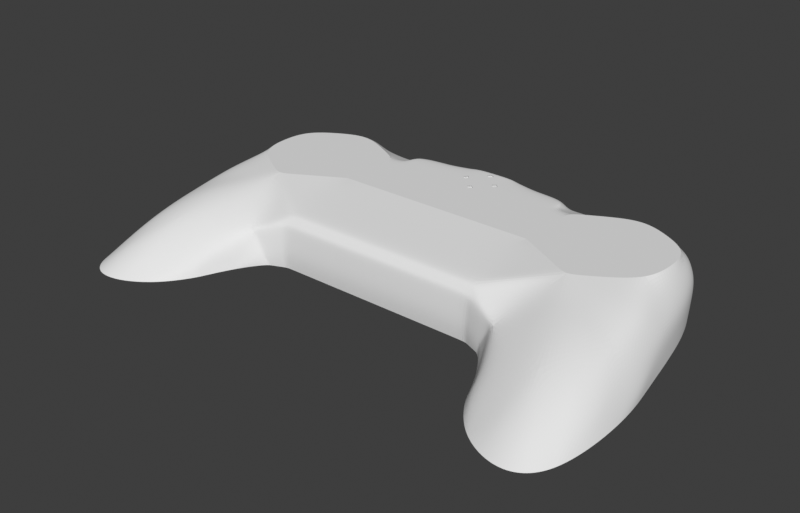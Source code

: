 # Source: case_front.blend  (saved by Blender 4.2.66; exported with 4.5.12 LTS)
import bpy
from mathutils import Matrix  # noqa: F401  (used for matrix-valued properties, if any)

bpy.ops.wm.read_factory_settings(use_empty=True)
scene = bpy.context.scene
scene.name = 'Scene'

# ---- collections
col_case_front = bpy.data.collections.new('Case front'); scene.collection.children.link(col_case_front)
col_hexagon = bpy.data.collections.new('Hexagon'); scene.collection.children.link(col_hexagon)
col_abxy = bpy.data.collections.new('Abxy'); scene.collection.children.link(col_abxy)
col_dpad = bpy.data.collections.new('Dpad'); scene.collection.children.link(col_dpad)
col_select = bpy.data.collections.new('Select'); scene.collection.children.link(col_select)
col_home = bpy.data.collections.new('Home'); scene.collection.children.link(col_home)
col_thumbstick = bpy.data.collections.new('Thumbstick'); scene.collection.children.link(col_thumbstick)
col_scrollwheel = bpy.data.collections.new('Scrollwheel'); scene.collection.children.link(col_scrollwheel)
col_r1 = bpy.data.collections.new('R1'); scene.collection.children.link(col_r1)
col_anchor = bpy.data.collections.new('Anchor'); scene.collection.children.link(col_anchor)
col_lock = bpy.data.collections.new('Lock'); scene.collection.children.link(col_lock)
col_thumbstick_2 = bpy.data.collections.new('Thumbstick 2'); scene.collection.children.link(col_thumbstick_2)
col_hexagon_screwed = bpy.data.collections.new('hexagon_screwed'); scene.collection.children.link(col_hexagon_screwed)

# ---- materials (node trees are filled in below, after node groups)
mat_galaxy_black_big = bpy.data.materials.new('Galaxy Black big')

# ---- material node trees

# ---- world
world_world = bpy.data.worlds.new('World'); scene.world = world_world
world_world.use_nodes = True; world_world.node_tree.nodes.clear()
_N = world_world.node_tree.nodes; _L = world_world.node_tree.links
n0 = _N.new('ShaderNodeOutputWorld'); n0.name = 'World Output'; n0.location = (300, 300)
n1 = _N.new('ShaderNodeBackground'); n1.name = 'Background'; n1.location = (10, 300)
n1.inputs[0].default_value = (0.239, 0.239, 0.239, 1.0)
n1.inputs[1].default_value = 0.2
_L.new(n1.outputs[0], n0.inputs[0])
n0.is_active_output = True
world_world.color = (0.05088, 0.05088, 0.05088)
world_world.use_sun_shadow = False
world_world.sun_shadow_jitter_overblur = 0.0

# ---- meshes
me_plane_008 = bpy.data.meshes.new('Plane.008')
me_plane_008.from_pydata([(4.538, -8.507, 10.34), (-13.46, 1.493, 10.34), (-13.46, 21.49, 10.34), (4.538, 31.49, 10.34), (22.54, 1.493, 10.34), (22.54, 21.49, 10.34), (22.17, -61.51, -8.661), (32.56, -55.51, -8.661), (9.156, -55.23, -8.661), (29.54, -0.4077, 0.8303), (23.54, 25.49, 1.339), (17.47, -36.51, 5.339), (14.54, 35.49, 1.339), (-13.46, 33.49, 5.339), (-13.46, 33.49, 2.339), (-44.46, 33.49, 2.339), (-44.46, 1.493, 10.34), (-44.46, 21.49, 10.34), (-44.46, 33.49, 5.339), (27.4, -21.51, 6.054), (34.34, -28.4, -8.661), (-3.645, -26.83, 1.642), (-13.46, -24.51, -3.661), (-44.46, -24.51, -3.661), (-13.46, -21.01, 7.039), (-13.46, -23.51, 4.339), (-44.46, -23.51, 4.339), (-44.46, -21.01, 7.039), (2.755, -41.03, -3.509), (14.54, 35.49, -8.661), (23.54, 23.66, -8.661), (-7.216, -26.77, -6.259), (-44.46, 33.49, -8.661), (-13.46, 33.49, -8.661), (-18.46, 21.49, 10.34), (-30.46, 21.49, 10.34), (-18.46, 29.49, 10.34), (-30.46, 29.49, 10.34), (-30.46, 33.49, 5.339), (-18.46, 33.49, 5.339), (31.94, -14.4, -3.915), (27.54, 13.29, 1.339), (-2.551, -33.69, -8.661), (-18.46, 33.49, 2.339), (-30.46, 33.49, 2.339), (-6.462, 35.49, 1.339), (-6.462, 35.49, -8.661), (7.538, 35.49, 5.339), (0.5383, 35.49, 5.339), (27.35, 12.24, -8.661), (-8.861, -25.91, -8.661), (0.9381, -41.89, -8.661), (-13.46, -24.0, -8.661), (2.386, -45.52, -8.661), (-44.46, -24.0, -8.661), (-7.17, -26.81, -8.661), (29.98, -2.215, -8.661), (31.82, -13.57, -8.661), (29.54, 0.1756, -8.661), (-36.46, 31.49, 10.34), (-44.46, 31.49, 10.34)], [], [(4, 19, 9), (11, 6, 7), (51, 28, 42), (1, 2, 34, 35, 17, 16), (12, 5, 10), (3, 48, 2), (14, 33, 32, 15, 44, 43), (13, 14, 43, 39), (0, 11, 19), (21, 0, 24), (25, 24, 27, 26), (4, 0, 19), (19, 11, 7), (54, 52, 22, 23), (11, 8, 6), (11, 0, 21), (19, 7, 20), (9, 19, 20, 40), (42, 28, 21), (31, 42, 21), (34, 36, 37, 35), (37, 36, 39, 38), (13, 39, 34, 2), (36, 34, 39), (59, 60, 17, 35, 37), (39, 43, 44, 38), (38, 44, 15, 18), (31, 50, 55), (45, 13, 48), (16, 27, 24, 1), (0, 1, 24), (46, 33, 14, 45), (45, 14, 13), (3, 47, 48), (48, 13, 2), (10, 5, 41), (58, 49, 41, 9), (12, 45, 48, 47), (12, 29, 46, 45), (8, 11, 21, 28), (25, 21, 24), (5, 12, 47), (3, 5, 47), (52, 50, 31, 22), (53, 8, 28), (55, 42, 31), (57, 40, 20), (33, 52, 54, 32), (25, 26, 23, 22), (42, 57, 51), (42, 55, 56), (6, 8, 7), (7, 8, 20), (8, 53, 20), (51, 57, 20), (53, 51, 20), (42, 56, 57), (51, 53, 28), (56, 55, 50, 52, 30, 49, 58), (52, 33, 46, 29, 30), (2, 1, 0, 4, 5, 3), (38, 59, 37), (38, 18, 60, 59), (10, 41, 49, 30), (12, 10, 30, 29), (22, 31, 21, 25), (58, 9, 40, 57, 56), (9, 41, 5, 4)])
_k = {(1, 2): 1.0, (4, 5): 1.0, (3, 5): 1.0, (0, 4): 1.0, (2, 3): 1.0, (0, 1): 1.0, (6, 7): 1.0, (6, 8): 1.0, (4, 9): 0.25, (3, 47): 0.25, (2, 13): 0.25, (12, 47): 0.5, (5, 12): 0.25, (2, 48): 0.25, (13, 14): 0.5, (13, 45): 0.5, (10, 12): 0.25, (1, 16): 1.0, (18, 38): 0.5, (4, 19): 0.1, (22, 52): 0.5, (24, 25): 0.5, (0, 24): 0.5, (21, 25): 0.25, (22, 25): 0.5, (21, 31): 0.5, (7, 20): 1.0, (25, 26): 0.4, (24, 27): 0.4, (12, 29): 0.5, (29, 30): 1.0, (33, 46): 1.0, (32, 33): 1.0, (2, 34): 0.5, (34, 36): 0.5, (36, 37): 0.25, (38, 39): 0.5, (13, 39): 0.5, (37, 59): 0.25, (10, 30): 0.25, (9, 41): 0.25, (10, 41): 0.25, (1, 24): 0.25, (14, 33): 0.5, (45, 48): 0.5, (45, 46): 0.5, (47, 48): 0.25, (3, 48): 0.25, (30, 49): 1.0, (12, 45): 1.0, (29, 46): 1.0, (21, 24): 0.25, (31, 50): 0.5, (50, 52): 1.0, (51, 53): 1.0, (50, 55): 1.0, (8, 53): 1.0, (52, 54): 1.0, (42, 51): 1.0, (42, 55): 1.0, (9, 58): 0.25, (56, 58): 1.0, (56, 57): 1.0, (49, 58): 1.0, (20, 57): 1.0, (59, 60): 0.5}
me_plane_008.attributes.new('crease_edge', 'FLOAT', 'EDGE').data.foreach_set('value', [_k.get((min(e.vertices), max(e.vertices)), 0.0) for e in me_plane_008.edges])
_uv = me_plane_008.uv_layers.new(name='UVMap')
_uv.uv.foreach_set('vector', [1.0, 0.0, 1.0, 0.0, 1.0, 0.0, 0.5, 0.0, 0.5, 0.0, 1.0, 0.0, 0.0, 0.0, 0.0, 0.0, 0.0, 0.0, 0.0, 0.0, 0.0, 1.0, 0.0, 1.0, 0.0, 1.0, 0.0, 1.0, 0.0, 0.0, 0.75, 1.0, 1.0, 1.0, 1.0, 1.0, 0.5, 1.0, 0.0, 0.0, 0.0, 1.0, 0.0, 0.0, 0.0, 0.49, 0.0, 0.5422, 0.0, 0.0, 0.0, 0.0, 0.0, 0.0, 0.0, 1.0, 0.0, 0.0, 0.0, 0.0, 0.0, 1.0, 0.5, 0.0, 0.5, 0.0, 1.0, 0.0, 0.0, 0.0, 0.5, 0.0, 0.0, 0.0, 0.0, 0.0, 0.0, 0.0, 0.0, 0.0, 0.0, 0.0, 1.0, 0.0, 0.5, 0.0, 1.0, 0.0, 1.0, 0.0, 0.5, 0.0, 1.0, 0.0, 0.0, 0.0, 0.0, 0.0, 0.0, 0.0, 0.0, 0.0, 0.5, 0.0, 0.0, 0.0, 0.5, 0.0, 0.5, 0.0, 0.5, 0.0, 0.0, 0.0, 1.0, 0.0, 1.0, 0.0, 1.0, 0.0, 1.0, 0.0, 1.0, 0.0, 1.0, 0.0, 1.0, 0.0, 0.0, 0.0, 0.0, 0.0, 0.0, 0.0, 0.0, 0.0, 0.0, 0.0, 0.0, 0.0, 0.0, 1.0, 0.0, 1.0, 0.0, 1.0, 0.0, 1.0, 0.0, 1.0, 0.0, 1.0, 0.0, 1.0, 0.0, 1.0, 0.0, 1.0, 0.0, 1.0, 0.0, 1.0, 0.0, 1.0, 0.0, 1.0, 0.0, 1.0, 0.0, 1.0, 0.0, 0.0, 0.0, 0.0, 0.0, 1.0, 0.0, 1.0, 0.0, 1.0, 0.0, 1.0, 0.0, 0.0, 0.0, 0.0, 0.0, 1.0, 0.0, 1.0, 0.0, 0.0, 0.0, 0.0, 0.0, 1.0, 0.0, 0.0, 0.0, 0.0, 0.0, 0.0, 0.25, 0.5, 0.0, 1.0, 0.0, 0.0, 0.0, 0.0, 0.0, 0.0, 0.0, 0.0, 0.0, 0.0, 0.5, 0.0, 0.0, 0.0, 0.0, 0.0, 0.125, 0.495, 0.0, 0.49, 0.0, 0.0, 0.25, 0.5, 0.25, 0.5, 0.0, 0.0, 0.0, 1.0, 0.5, 1.0, 0.5, 1.0, 0.0, 0.0, 0.0, 0.0, 0.0, 1.0, 0.0, 1.0, 1.0, 1.0, 1.0, 1.0, 0.0, 0.0, 1.0, 0.0, 0.0, 0.0, 0.0, 0.0, 1.0, 0.0, 0.75, 1.0, 0.25, 0.5, 0.0, 0.0, 0.5, 1.0, 0.75, 1.0, 0.5, 0.5, 0.125, 0.495, 0.25, 0.5, 0.0, 0.0, 0.5, 0.0, 0.0, 0.0, 0.0, 0.0, 0.0, 0.0, 0.0, 0.0, 0.0, 0.0, 1.0, 1.0, 0.75, 1.0, 0.5, 1.0, 0.5, 1.0, 1.0, 1.0, 0.5, 1.0, 0.0, 0.0, 0.0, 0.0, 0.0, 0.0, 0.0, 0.0, 0.0, 0.0, 0.0, 0.0, 0.0, 0.0, 0.0, 0.0, 0.0, 0.0, 0.0, 0.0, 1.0, 0.0, 1.0, 0.0, 1.0, 0.0, 0.0, 0.49, 0.0, 0.0, 0.0, 0.0, 0.0, 0.5422, 0.0, 0.0, 0.0, 0.0, 0.0, 0.0, 0.0, 0.0, 0.0, 0.0, 1.0, 0.0, 0.0, 0.0, 0.0, 0.0, 0.0, 0.0, 1.0, 0.0, 0.5, 0.0, 0.0, 0.0, 1.0, 0.0, 1.0, 0.0, 0.0, 0.0, 1.0, 0.0, 0.0, 0.0, 0.0, 0.0, 1.0, 0.0, 0.0, 0.0, 1.0, 0.0, 1.0, 0.0, 0.0, 0.0, 0.0, 0.0, 1.0, 0.0, 0.0, 0.0, 1.0, 0.0, 1.0, 0.0, 0.0, 0.0, 0.0, 0.0, 0.0, 0.0, 1.0, 0.0, 0.0, 0.0, 0.0, 0.0, 0.0, 0.0, 1.0, 1.0, 0.0, 0.0, 1.0, 0.0, 0.0, 0.0, 0.0, 0.49, 0.125, 0.495, 0.5, 0.5, 1.0, 1.0, 0.0, 1.0, 0.0, 0.0, 0.5, 0.0, 1.0, 0.0, 1.0, 1.0, 0.5, 1.0, 0.0, 1.0, 0.0, 0.0, 0.0, 1.0, 0.0, 1.0, 0.0, 1.0, 0.0, 0.0, 0.0, 0.0, 1.0, 1.0, 0.0, 0.0, 0.0, 0.0, 0.0, 0.0, 0.75, 1.0, 1.0, 1.0, 1.0, 1.0, 0.5, 0.5, 0.0, 0.0, 0.0, 0.0, 0.0, 0.0, 0.0, 0.0, 1.0, 0.0, 1.0, 0.0, 1.0, 0.0, 1.0, 0.0, 1.0, 0.0, 1.0, 0.0, 0.0, 0.0, 1.0, 1.0, 1.0, 0.0])
me_plane_008.materials.append(mat_galaxy_black_big)
me_plane_008.use_remesh_fix_poles = True
me_plane_008.use_remesh_preserve_attributes = False
me_plane_008.use_mirror_vertex_groups = False
me_plane_008.update()
me_plane_008.normals_split_custom_set([tuple(v) for v in zip(*[iter([0.8108, 0.1116, 0.5746, 0.8108, 0.1116, 0.5746, 0.8108, 0.1116, 0.5746, 0.2519, -0.4364, 0.8638, 0.2519, -0.4364, 0.8638, 0.2519, -0.4364, 0.8638, -0.8889, -0.3674, 0.2738, -0.5379, -0.002928, 0.843, -0.9301, -0.3673, 0.0002725, 0.0, 0.0, 1.0, 0.0, 0.0, 1.0, 0.0, 0.0, 1.0, 0.0, 0.0, 1.0, 0.0, 0.0, 1.0, 0.0, 0.0, 1.0, 0.6948, 0.6254, 0.3551, 0.6948, 0.6254, 0.3551, 0.6948, 0.6254, 0.3551, -0.3287, 0.5916, 0.7362, -0.3287, 0.5916, 0.7362, -0.3287, 0.5916, 0.7362, 0.0, 1.0, 0.0, 0.0, 1.0, 0.0, 0.0, 1.0, 0.0, 0.0, 1.0, 0.0, 0.0, 1.0, 0.0, 0.0, 1.0, 0.0, 0.0, 1.0, 0.0, 0.0, 1.0, 0.0, 0.0, 1.0, 0.0, 0.0, 1.0, 0.0, 0.09126, -0.1342, 0.9867, 0.09115, -0.134, 0.9868, 0.09119, -0.1341, 0.9868, 0.1559, -0.5181, 0.841, 0.1562, -0.5183, 0.8408, 0.1554, -0.5178, 0.8413, 0.0018, -0.7231, 0.6908, 0.001822, -0.7229, 0.6909, -0.00326, -0.7338, 0.6794, -0.003308, -0.7338, 0.6794, 0.08315, -0.1497, 0.9852, 0.08315, -0.1497, 0.9852, 0.08316, -0.1497, 0.9852, 0.3756, -0.335, 0.8641, 0.3764, -0.336, 0.8634, 0.3767, -0.3364, 0.8631, -0.004328, -0.9949, -0.1009, -7.2e-05, -0.9949, -0.1006, -7.2e-05, -0.9949, -0.1006, -0.004282, -0.9949, -0.1009, -0.2451, -0.5083, 0.8256, -0.2451, -0.5083, 0.8256, -0.2451, -0.5083, 0.8256, -0.2957, -0.2987, 0.9074, -0.2957, -0.2987, 0.9074, -0.2957, -0.2987, 0.9074, 0.9231, -0.05799, 0.3801, 0.923, -0.05966, 0.3801, 0.923, -0.0595, 0.3801, 0.9254, 0.02777, 0.3781, 0.9256, 0.02919, 0.3773, 0.9854, 0.1672, -0.03277, 0.8994, 0.4123, 0.1449, -0.9301, -0.3674, 0.0002098, -0.5378, -0.002933, 0.843, -0.8517, -0.438, 0.2875, -0.8048, -0.5769, 0.1393, -0.8029, -0.5799, 0.1381, -0.7832, -0.5143, 0.3495, 0.0, 0.0, 1.0, 0.0, 0.0, 1.0, 0.0, 0.0, 1.0, 0.0, 0.0, 1.0, 0.0, 0.7809, 0.6247, 0.0, 0.7809, 0.6247, 0.0, 0.7809, 0.6247, 0.0, 0.7809, 0.6247, 0.0, 0.3846, 0.9231, 0.0, 0.3846, 0.9231, 0.0, 0.3846, 0.9231, 0.0, 0.3846, 0.9231, 1.0, 0.0, 0.0, 1.0, 0.0, 0.0, 1.0, 0.0, 0.0, 0.0, 0.0, 1.0, 0.0, 0.0, 1.0, 0.0, 0.0, 1.0, 0.0, 0.0, 1.0, 0.0, 0.0, 1.0, 0.0, 1.0, 0.0, 0.0, 1.0, 0.0, 0.0, 1.0, 0.0, 0.0, 1.0, 0.0, 0.0, 1.0, 0.0, 0.0, 1.0, 0.0, 0.0, 1.0, 0.0, 0.0, 1.0, 0.0, -0.4684, -0.8835, 0.004429, -0.4684, -0.8835, 0.004429, -0.4684, -0.8835, 0.004429, -0.1373, 0.961, 0.2402, -0.1373, 0.961, 0.2402, -0.1373, 0.961, 0.2402, 0.0, -0.1451, 0.9894, 0.0, -0.1451, 0.9894, 0.0, -0.1451, 0.9894, 0.0, -0.1451, 0.9894, -0.08036, -0.1446, 0.9862, -0.08036, -0.1446, 0.9862, -0.08036, -0.1446, 0.9862, -0.2747, 0.9615, 0.0, -0.2747, 0.9615, 0.0, -0.2747, 0.9615, 0.0, -0.2747, 0.9615, 0.0, -0.2747, 0.9615, 0.0, -0.2747, 0.9615, 0.0, -0.2747, 0.9615, 0.0, 0.0, 0.7809, 0.6247, 0.0, 0.7809, 0.6247, 0.0, 0.7809, 0.6247, -0.05486, 0.384, 0.9217, -0.05486, 0.384, 0.9217, -0.05486, 0.384, 0.9217, 0.9232, 0.3026, 0.237, 0.9232, 0.3026, 0.237, 0.9232, 0.3026, 0.237, 0.9918, 0.06755, -0.1084, 0.9829, 0.1837, 0.008786, 0.9866, 0.1413, 0.08196, 0.9832, 0.09864, 0.1533, 0.0, 1.0, -5.45e-07, 0.0, 1.0, -5.45e-07, 0.0, 1.0, -5.45e-07, 0.0, 1.0, -5.45e-07, 0.0, 1.0, 0.0, 0.0, 1.0, 0.0, 0.0, 1.0, 0.0, 0.0, 1.0, 0.0, -0.3236, -0.4617, 0.8259, -0.3356, -0.4385, 0.8337, -0.8519, -0.4379, 0.2871, -0.572, -0.7929, 0.21, 0.1446, -0.5326, 0.8339, 0.1447, -0.5327, 0.8338, 0.1432, -0.5318, 0.8347, 0.2952, 0.6345, 0.7144, 0.4575, 0.3786, 0.8046, 0.4427, 0.3791, 0.8126, 0.4172, 0.7056, 0.5728, 0.4084, 0.7113, 0.572, 0.5593, 0.4615, 0.6886, -0.3758, -0.9227, -0.08643, -0.3758, -0.9227, -0.08643, -0.3758, -0.9227, -0.08643, -0.3758, -0.9227, -0.08643, -0.6995, -0.6666, 0.2576, -0.3236, -0.4618, 0.8259, -0.5379, -0.002776, 0.843, -0.8302, -0.5574, -0.007375, -0.8302, -0.5574, -0.007375, -0.8302, -0.5574, -0.007375, 0.9865, 0.1601, -0.03329, 0.9566, -0.1502, 0.2496, 0.9854, 0.1672, -0.03276, -6.849e-08, -3.317e-08, -1.0, -6.849e-08, -3.317e-08, -1.0, -6.849e-08, -3.317e-08, -1.0, -6.849e-08, -3.317e-08, -1.0, 0.0, -0.9923, 0.124, -0.0004794, -0.9923, 0.124, 0.0, -0.9923, 0.124, 0.0, -0.9923, 0.124, -0.25, 0.03143, -0.9677, 8.663e-08, 3.779e-08, -1.0, 0.02236, -0.007926, -0.9997, -0.25, 0.03148, -0.9677, -2.48e-07, 3.362e-07, -1.0, -2.48e-07, 3.362e-07, -1.0, -9.983e-09, 0.0, -1.0, -9.983e-09, 0.0, -1.0, 0.004266, -0.07416, -0.9972, 0.004273, -0.07416, -0.9972, 0.0, 0.0, -1.0, 0.0, 0.0, -1.0, 2.37e-05, -2.231e-05, -1.0, -0.1493, 0.1142, -0.9822, 2.37e-05, -2.231e-05, -1.0, 0.02236, -0.007926, -0.9997, -5.769e-08, 2.409e-07, -1.0, -5.769e-08, 2.409e-07, -1.0, -0.1493, 0.1143, -0.9822, 0.02235, -0.007931, -0.9997, -3.612e-05, 8.966e-05, -1.0, -0.25, 0.03146, -0.9677, 2.141e-07, -2.903e-07, -1.0, 2.141e-07, -2.903e-07, -1.0, -0.8888, -0.3673, 0.274, -0.6996, -0.6665, 0.2573, -0.5378, -0.00296, 0.8431, -2.958e-08, 4.857e-09, -1.0, -2.958e-08, 4.857e-09, -1.0, -2.958e-08, 4.857e-09, -1.0, -2.958e-08, 4.857e-09, -1.0, -2.958e-08, 4.857e-09, -1.0, -0.0005103, 0.05074, -0.9987, 0.1603, 0.02861, -0.9867, 9.693e-08, -4.241e-08, -1.0, 9.693e-08, -4.241e-08, -1.0, 9.693e-08, -4.241e-08, -1.0, 9.693e-08, -4.241e-08, -1.0, 9.693e-08, -4.241e-08, -1.0, -1.0, -6.135e-05, -5.078e-08, -0.4856, -0.8742, -4.714e-08, 0.4714, -0.8819, 0.002637, 1.0, 6.135e-05, -3.665e-08, 0.4013, 0.9041, -0.1469, -0.4857, 0.8741, -4.714e-08, 0.2519, 0.7557, 0.6046, 0.2519, 0.7557, 0.6046, 0.2519, 0.7557, 0.6046, 0.0, 0.9285, 0.3714, 0.0, 0.9285, 0.3714, 0.0, 0.9285, 0.3714, 0.0, 0.9285, 0.3714, 0.8908, 0.4501, 0.06213, 0.9619, 0.2648, 0.06781, 0.9542, 0.2991, -0.003901, 0.905, 0.4252, 0.01081, 0.7433, 0.669, -7.868e-06, 0.791, 0.6018, -0.1101, 0.791, 0.6018, -0.1101, 0.7433, 0.669, -2.46e-05, -0.2918, -0.9482, 0.1253, -0.2919, -0.9482, 0.1253, -0.2887, -0.95, 0.1187, -0.2887, -0.95, 0.1187, 0.9834, 0.1812, 0.01107, 0.9255, 0.02799, 0.3778, 0.9566, -0.1503, 0.2496, 0.9865, 0.1601, -0.0333, 0.9834, 0.1813, 0.01123, 0.8107, 0.09692, 0.5774, 0.8741, 1.833e-05, 0.4857, 0.8742, 8.516e-06, 0.4856, 0.8107, 0.09691, 0.5774])] * 3)])
me_cube_018 = bpy.data.meshes.new('Cube.018')
me_cube_018.from_pydata([(-5.0, -3.0, -3.0), (-5.0, -3.0, 1.0), (-5.0, 6.0, -3.0), (5.0, -3.0, -3.0), (5.0, -3.0, 1.0), (5.0, 6.0, -3.0), (-5.0, 6.0, 1.0), (5.0, 6.0, 1.0), (-93.0, -3.0, -3.0), (-93.0, -3.0, 1.0), (-93.0, 6.0, -3.0), (-103.0, -3.0, -3.0), (-103.0, -3.0, 1.0), (-103.0, 6.0, -3.0), (-93.0, 6.0, 1.0), (-103.0, 6.0, 1.0), (6.0, -6.0, -3.0), (6.0, -6.0, 1.0), (6.0, 4.0, -3.0), (6.0, 4.0, 1.0), (15.0, -6.0, -3.0), (15.0, -6.0, 1.0), (15.0, 4.0, -3.0), (15.0, 4.0, 1.0), (-61.5, 23.75, -3.0), (-61.5, 23.75, 1.0), (-61.5, 29.75, -3.0), (-61.5, 29.75, 1.0), (-58.5, 23.75, -3.0), (-58.5, 23.75, 1.0), (-58.5, 29.75, -3.0), (-58.5, 29.75, 1.0), (-113.0, -6.0, -3.0), (-113.0, -6.0, 1.0), (-113.0, 4.0, -3.0), (-113.0, 4.0, 1.0), (-104.0, -6.0, -3.0), (-104.0, -6.0, 1.0), (-104.0, 4.0, -3.0), (-104.0, 4.0, 1.0)], [], [(0, 1, 6, 2), (5, 7, 4, 3), (3, 4, 1, 0), (2, 5, 3, 0), (2, 6, 7, 5), (7, 6, 1, 4), (8, 10, 14, 9), (13, 11, 12, 15), (11, 8, 9, 12), (10, 8, 11, 13), (10, 13, 15, 14), (15, 12, 9, 14), (16, 17, 19, 18), (18, 19, 23, 22), (22, 23, 21, 20), (20, 21, 17, 16), (18, 22, 20, 16), (23, 19, 17, 21), (24, 25, 27, 26), (26, 27, 31, 30), (30, 31, 29, 28), (28, 29, 25, 24), (26, 30, 28, 24), (31, 27, 25, 29), (32, 33, 35, 34), (34, 35, 39, 38), (38, 39, 37, 36), (36, 37, 33, 32), (34, 38, 36, 32), (39, 35, 33, 37)])
_uv = me_cube_018.uv_layers.new(name='UVMap')
_uv.uv.foreach_set('vector', [0.375, 0.0, 0.625, 0.0, 0.625, 0.125, 0.375, 0.25, 0.625, 0.5, 0.625, 0.625, 0.625, 0.75, 0.375, 0.75, 0.375, 0.75, 0.625, 0.75, 0.625, 1.0, 0.375, 1.0, 0.125, 0.5, 0.375, 0.5, 0.375, 0.75, 0.125, 0.75, 0.625, 0.25, 0.75, 0.5, 0.625, 0.625, 0.625, 0.5, 0.625, 0.625, 0.625, 0.125, 0.875, 0.75, 0.625, 0.75, 0.375, 0.0, 0.375, 0.25, 0.625, 0.125, 0.625, 0.0, 0.625, 0.5, 0.375, 0.75, 0.625, 0.75, 0.625, 0.625, 0.375, 0.75, 0.375, 1.0, 0.625, 1.0, 0.625, 0.75, 0.125, 0.5, 0.125, 0.75, 0.375, 0.75, 0.375, 0.5, 0.625, 0.25, 0.625, 0.5, 0.625, 0.625, 0.75, 0.5, 0.625, 0.625, 0.625, 0.75, 0.875, 0.75, 0.75, 0.5, 0.375, 0.0, 0.625, 0.0, 0.625, 0.25, 0.375, 0.25, 0.375, 0.25, 0.625, 0.25, 0.625, 0.5, 0.375, 0.5, 0.375, 0.5, 0.625, 0.5, 0.625, 0.75, 0.375, 0.75, 0.375, 0.75, 0.625, 0.75, 0.625, 1.0, 0.375, 1.0, 0.125, 0.5, 0.375, 0.5, 0.375, 0.75, 0.125, 0.75, 0.625, 0.5, 0.875, 0.5, 0.875, 0.75, 0.625, 0.75, 0.375, 0.0, 0.625, 0.0, 0.625, 0.25, 0.375, 0.25, 0.375, 0.25, 0.625, 0.25, 0.625, 0.5, 0.375, 0.5, 0.375, 0.5, 0.625, 0.5, 0.625, 0.75, 0.375, 0.75, 0.375, 0.75, 0.625, 0.75, 0.625, 1.0, 0.375, 1.0, 0.125, 0.5, 0.375, 0.5, 0.375, 0.75, 0.125, 0.75, 0.625, 0.5, 0.875, 0.5, 0.875, 0.75, 0.625, 0.75, 0.375, 0.0, 0.625, 0.0, 0.625, 0.25, 0.375, 0.25, 0.375, 0.25, 0.625, 0.25, 0.625, 0.5, 0.375, 0.5, 0.375, 0.5, 0.625, 0.5, 0.625, 0.75, 0.375, 0.75, 0.375, 0.75, 0.625, 0.75, 0.625, 1.0, 0.375, 1.0, 0.125, 0.5, 0.375, 0.5, 0.375, 0.75, 0.125, 0.75, 0.625, 0.5, 0.875, 0.5, 0.875, 0.75, 0.625, 0.75])
me_cube_018.use_remesh_fix_poles = True
me_cube_018.use_remesh_preserve_attributes = False
me_cube_018.use_mirror_vertex_groups = False
me_cube_018.update()
me_cube_016 = bpy.data.meshes.new('Cube.016')
me_cube_016.from_pydata([(-3.528, 0.7, -11.0), (-0.9192, -0.9192, 9.01), (-0.7, 3.528, -11.0), (-0.9192, 0.9192, 9.01), (-1.542e-06, -2.828, -11.0), (0.9192, -0.9192, 9.01), (2.828, -9.313e-07, -11.0), (0.9192, 0.9192, 9.01), (-0.9192, -0.9192, 5.0), (-0.9192, 0.9192, 5.0), (0.9192, 0.9192, 5.0), (0.9192, -0.9192, 5.0)], [], [(8, 1, 3, 9), (9, 3, 7, 10), (10, 7, 5, 11), (11, 5, 1, 8), (2, 6, 4, 0), (7, 3, 1, 5), (4, 11, 8), (6, 10, 11), (2, 9, 10), (0, 8, 9), (4, 6, 11), (0, 4, 8), (2, 0, 9), (6, 2, 10)])
_uv = me_cube_016.uv_layers.new(name='UVMap')
_uv.uv.foreach_set('vector', [0.5, 0.0, 0.625, 0.0, 0.625, 0.25, 0.5, 0.25, 0.5, 0.25, 0.625, 0.25, 0.625, 0.5, 0.5, 0.5, 0.5, 0.5, 0.625, 0.5, 0.625, 0.75, 0.5, 0.75, 0.5, 0.75, 0.625, 0.75, 0.625, 1.0, 0.5, 1.0, 0.125, 0.5, 0.375, 0.5, 0.375, 0.75, 0.125, 0.75, 0.625, 0.5, 0.875, 0.5, 0.875, 0.75, 0.625, 0.75, 0.375, 0.75, 0.5, 0.75, 0.5, 1.0, 0.375, 0.5, 0.5, 0.5, 0.5, 0.75, 0.375, 0.25, 0.5, 0.25, 0.5, 0.5, 0.375, 0.0, 0.5, 0.0, 0.5, 0.25, 0.375, 0.75, 0.375, 0.5, 0.5, 0.75, 0.375, 1.0, 0.375, 0.75, 0.5, 1.0, 0.375, 0.25, 0.375, 0.0, 0.5, 0.25, 0.375, 0.5, 0.375, 0.25, 0.5, 0.5])
me_cube_016.use_remesh_fix_poles = True
me_cube_016.use_remesh_preserve_attributes = False
me_cube_016.use_mirror_vertex_groups = False
me_cube_016.update()
me_x = bpy.data.meshes.new('立方体')
me_x.from_pydata([(-1.0, -19.3, -2.0), (-1.0, -19.3, 1.0), (-1.0, 1.5, -2.0), (-1.0, 1.5, 1.0), (1.0, -19.3, -2.0), (1.0, -19.3, 1.0), (1.0, 1.5, -2.0), (1.0, 1.5, 1.0), (14.25, -19.3, -2.0), (14.25, -19.3, 1.0), (14.25, 1.5, -2.0), (14.25, 1.5, 1.0), (16.25, -19.3, -2.0), (16.25, -19.3, 1.0), (16.25, 1.5, -2.0), (16.25, 1.5, 1.0), (14.25, -21.0, -2.0), (14.25, -21.0, 1.0), (16.25, -21.0, -2.0), (16.25, -21.0, 1.0), (-1.0, -21.0, -2.0), (-1.0, -21.0, 1.0), (1.0, -21.0, -2.0), (1.0, -21.0, 1.0), (7.65, -19.3, -2.0), (7.65, -19.3, 1.0), (7.65, -21.0, -2.0), (7.65, -21.0, 1.0)], [], [(0, 1, 3, 2), (2, 3, 7, 6), (6, 7, 5, 4), (1, 0, 20, 21), (2, 6, 4, 0), (7, 3, 1, 5), (8, 9, 11, 10), (10, 11, 15, 14), (14, 15, 13, 12), (13, 9, 17, 19), (10, 14, 12, 8), (15, 11, 9, 13), (18, 19, 17, 16), (12, 13, 19, 18), (8, 12, 18, 16), (22, 23, 21, 20), (0, 4, 22, 20), (5, 1, 21, 23), (22, 4, 24, 26), (5, 23, 27, 25), (23, 22, 26, 27), (4, 5, 25, 24), (9, 25, 27, 17), (24, 8, 16, 26), (26, 16, 17, 27), (8, 24, 25, 9)])
_uv = me_x.uv_layers.new(name='UV 贴图')
_uv.uv.foreach_set('vector', [0.375, 0.0, 0.625, 0.0, 0.625, 0.25, 0.375, 0.25, 0.375, 0.25, 0.625, 0.25, 0.625, 0.5, 0.375, 0.5, 0.375, 0.5, 0.625, 0.5, 0.625, 0.75, 0.375, 0.75, 0.625, 0.0, 0.375, 0.0, 0.375, 0.0, 0.625, 0.0, 0.125, 0.5, 0.375, 0.5, 0.375, 0.75, 0.125, 0.75, 0.625, 0.5, 0.875, 0.5, 0.875, 0.75, 0.625, 0.75, 0.375, 0.0, 0.625, 0.0, 0.625, 0.25, 0.375, 0.25, 0.375, 0.25, 0.625, 0.25, 0.625, 0.5, 0.375, 0.5, 0.375, 0.5, 0.625, 0.5, 0.625, 0.75, 0.375, 0.75, 0.625, 0.75, 0.875, 0.75, 0.875, 0.75, 0.625, 0.75, 0.125, 0.5, 0.375, 0.5, 0.375, 0.75, 0.125, 0.75, 0.625, 0.5, 0.875, 0.5, 0.875, 0.75, 0.625, 0.75, 0.375, 0.75, 0.625, 0.75, 0.625, 1.0, 0.375, 1.0, 0.375, 0.75, 0.625, 0.75, 0.625, 0.75, 0.375, 0.75, 0.125, 0.75, 0.375, 0.75, 0.375, 0.75, 0.125, 0.75, 0.375, 0.75, 0.625, 0.75, 0.625, 1.0, 0.375, 1.0, 0.125, 0.75, 0.375, 0.75, 0.375, 0.75, 0.125, 0.75, 0.625, 0.75, 0.875, 0.75, 0.875, 0.75, 0.625, 0.75, 0.375, 0.75, 0.375, 0.75, 0.375, 0.75, 0.375, 0.75, 0.625, 0.75, 0.625, 0.75, 0.625, 0.75, 0.625, 0.75, 0.625, 0.75, 0.375, 0.75, 0.375, 0.75, 0.625, 0.75, 0.375, 0.75, 0.625, 0.75, 0.625, 0.75, 0.375, 0.75, 0.0, 0.0, 0.0, 0.0, 0.0, 0.0, 0.0, 0.0, 0.0, 0.0, 0.0, 0.0, 0.0, 0.0, 0.0, 0.0, 0.0, 0.0, 0.0, 0.0, 0.0, 0.0, 0.0, 0.0, 0.0, 0.0, 0.0, 0.0, 0.0, 0.0, 0.0, 0.0])
me_x.update()
me_cube_015 = bpy.data.meshes.new('Cube.015')
me_cube_015.from_pydata([(-16.0, -7.0, -1.0), (-16.0, -7.0, 13.5), (-16.0, 7.0, -1.0), (-16.0, 7.0, 13.5), (-9.0, -7.0, -1.0), (-9.0, -7.0, 13.5), (-9.0, 7.0, -1.0), (-9.0, 7.0, 13.5), (-16.0, -5.0, 13.5), (-16.0, 5.0, 13.5), (-9.0, 5.0, 13.5), (-9.0, -5.0, 13.5), (-16.0, -5.0, 15.44), (-16.0, 5.0, 15.44), (-9.0, 5.0, 15.44), (-9.0, -5.0, 15.44)], [], [(0, 1, 8, 9, 3, 2), (2, 3, 7, 6), (6, 7, 10, 11, 5, 4), (4, 5, 1, 0), (2, 6, 4, 0), (5, 15, 12, 1), (9, 13, 3), (7, 3, 13, 14), (11, 15, 5), (11, 10, 14, 15), (9, 8, 12, 13), (12, 15, 14, 13), (1, 12, 8), (7, 14, 10)])
_uv = me_cube_015.uv_layers.new(name='UVMap')
_uv.uv.foreach_set('vector', [0.375, 0.0, 0.625, 0.0, 0.625, 0.08333, 0.625, 0.1667, 0.625, 0.25, 0.375, 0.25, 0.375, 0.25, 0.625, 0.25, 0.625, 0.5, 0.375, 0.5, 0.375, 0.5, 0.625, 0.5, 0.625, 0.5833, 0.625, 0.6667, 0.625, 0.75, 0.375, 0.75, 0.375, 0.75, 0.625, 0.75, 0.625, 1.0, 0.375, 1.0, 0.125, 0.5, 0.375, 0.5, 0.375, 0.75, 0.125, 0.75, 0.625, 0.75, 0.625, 0.6667, 0.875, 0.6667, 0.875, 0.75, 0.875, 0.5833, 0.875, 0.5833, 0.875, 0.5, 0.625, 0.5, 0.875, 0.5, 0.875, 0.5833, 0.625, 0.5833, 0.625, 0.6667, 0.625, 0.6667, 0.625, 0.75, 0.625, 0.6667, 0.625, 0.5833, 0.625, 0.5833, 0.625, 0.6667, 0.625, 0.1667, 0.625, 0.08333, 0.625, 0.08333, 0.625, 0.1667, 0.875, 0.6667, 0.625, 0.6667, 0.625, 0.5833, 0.875, 0.5833, 0.875, 0.75, 0.875, 0.6667, 0.875, 0.6667, 0.625, 0.5, 0.625, 0.5833, 0.625, 0.5833])
me_cube_015.use_remesh_fix_poles = True
me_cube_015.use_remesh_preserve_attributes = False
me_cube_015.use_mirror_vertex_groups = False
me_cube_015.update()

# ---- objects
ob_case_front_zero = bpy.data.objects.new('Case front zero', None)
ob_case_front = bpy.data.objects.new('Case front', me_plane_008)
ob_smd__b = bpy.data.objects.new('SMD (B)', me_cube_018)
ob_led__b = bpy.data.objects.new('LED (B)', me_cube_016)
ob_led_center = bpy.data.objects.new('LED center', None)
ob_pin_header = bpy.data.objects.new('pin_header', me_x)
ob_encoder_box__b = bpy.data.objects.new('encoder box (B)', me_cube_015)

# ---- transforms, parenting, visibility, modifiers, constraints
ob_case_front_zero.location = (0.0, 0.0, 17.0)
ob_case_front_zero.hide_render = True
ob_case_front_zero.lineart.crease_threshold = 0.0
ob_case_front.location = (44.46, -42.49, 48.66)
ob_case_front.lineart.crease_threshold = 0.0
_m = ob_case_front.modifiers.new('Mirror', 'MIRROR')
_m.mirror_object = ob_case_front_zero
_m = ob_case_front.modifiers.new('Subdivision', 'SUBSURF')
_m.levels = 4
_m.render_levels = 4
_m = ob_case_front.modifiers.new('dpad', 'BOOLEAN')
_m.solver = 'FAST'
_m = ob_case_front.modifiers.new('abxy', 'BOOLEAN')
_m.solver = 'FAST'
_m = ob_case_front.modifiers.new('select', 'BOOLEAN')
_m.solver = 'FAST'
_m = ob_case_front.modifiers.new('home', 'BOOLEAN')
_m.solver = 'FAST'
_m = ob_case_front.modifiers.new('anchor', 'BOOLEAN')
_m.solver = 'FAST'
_m = ob_case_front.modifiers.new('lock nut', 'BOOLEAN')
_m.solver = 'FAST'
_m = ob_case_front.modifiers.new('lock bolt', 'BOOLEAN')
_m.solver = 'FAST'
_m = ob_case_front.modifiers.new('scrollwheel', 'BOOLEAN')
_m.solver = 'FAST'
_m = ob_case_front.modifiers.new('wheel support', 'BOOLEAN')
_m.solver = 'FAST'
_m = ob_case_front.modifiers.new('smd', 'BOOLEAN')
_m.object = ob_smd__b
_m.solver = 'FAST'
_m = ob_case_front.modifiers.new('led', 'BOOLEAN')
_m.object = ob_led__b
_m.solver = 'FAST'
_m = ob_case_front.modifiers.new('thumbstick box', 'BOOLEAN')
_m.solver = 'FAST'
_m = ob_case_front.modifiers.new('thumbstick cone', 'BOOLEAN')
_m.solver = 'FAST'
_m = ob_case_front.modifiers.new('thumbstick 2 box', 'BOOLEAN')
_m.solver = 'FAST'
_m = ob_case_front.modifiers.new('thumbstick 2 cone', 'BOOLEAN')
_m.solver = 'FAST'
_m = ob_case_front.modifiers.new('hex smd', 'BOOLEAN')
_m.solver = 'FAST'
_m = ob_case_front.modifiers.new('hex shaft', 'BOOLEAN')
_m.show_render = False
_m = ob_case_front.modifiers.new('R1', 'BOOLEAN')
_m.solver = 'FAST'
_m = ob_case_front.modifiers.new('R1 shaft', 'BOOLEAN')
_m = ob_case_front.modifiers.new('R1 shaft side', 'BOOLEAN')
_m = ob_case_front.modifiers.new('hexagon R removal', 'BOOLEAN')
_m.show_render = False
_m = ob_case_front.modifiers.new('encoder box', 'BOOLEAN')
_m.object = ob_encoder_box__b
_m.solver = 'FAST'
_m = ob_case_front.modifiers.new('pin_header', 'BOOLEAN')
_m.object = ob_pin_header
_m = ob_case_front.modifiers.new('nut', 'BOOLEAN')
_m = ob_case_front.modifiers.new('screw', 'BOOLEAN')
ob_smd__b.location = (49.0, -56.0, 42.0)
ob_smd__b.hide_render = True
ob_smd__b.lineart.crease_threshold = 0.0
_m = ob_smd__b.modifiers.new('Displace', 'DISPLACE')
_m.mid_level = 0.0
_m.strength = 0.001
ob_led__b.location = (0.0, -23.5, 50.0)
ob_led__b.rotation_euler = (0.0, -0.0, -0.7854)
ob_led__b.hide_render = True
ob_led__b.lineart.crease_threshold = 0.0
_m = ob_led__b.modifiers.new('Mirror', 'MIRROR')
_m.use_axis = (True, True, False)
_m.mirror_object = ob_led_center
_m = ob_led__b.modifiers.new('Bevel', 'BEVEL')
_m.width = 0.25
_m.width_pct = 0.25
_m.segments = 3
ob_led_center.location = (-2.384e-07, -18.5, 58.0)
ob_led_center.rotation_euler = (0.0, -0.0, -0.7854)
ob_led_center.hide_render = True
ob_led_center.lineart.crease_threshold = 0.0
ob_pin_header.location = (-7.65, -13.07, 41.0)
ob_encoder_box__b.location = (20.5, -52.0, 40.0)
ob_encoder_box__b.hide_render = True
ob_encoder_box__b.display_type = 'WIRE'
ob_encoder_box__b.lineart.crease_threshold = 0.0
_m = ob_encoder_box__b.modifiers.new('Bevel', 'BEVEL')
_m.width = 1.0
_m.width_pct = 1.0
_m.segments = 3
_m.limit_method = 'WEIGHT'

# ---- collection membership
scene.collection.objects.link(ob_case_front_zero)
col_case_front.objects.link(ob_case_front)
col_case_front.objects.link(ob_smd__b)
col_case_front.objects.link(ob_led__b)
col_case_front.objects.link(ob_led_center)
col_case_front.objects.link(ob_pin_header)
col_case_front.objects.link(ob_encoder_box__b)

# ---- scene / render settings (as saved in the file)
scene.frame_start = 1; scene.frame_end = 250; scene.frame_set(4)
scene.render.engine = 'CYCLES'
scene.render.image_settings.color_mode = 'RGB'
scene.render.resolution_x = 1872
scene.render.resolution_y = 1200
scene.cycles.use_denoising = False
scene.cycles.samples = 64
scene.cycles.sampling_pattern = 'TABULATED_SOBOL'
scene.cycles.use_adaptive_sampling = False
scene.cycles.use_light_tree = False
scene.eevee.use_gtao = True
scene.eevee.gtao_distance = 10.0
scene.eevee.ray_tracing_options.trace_max_roughness = 0.0
scene.view_settings.view_transform = 'Standard'
scene.unit_settings.scale_length = 0.001
bpy.context.view_layer.update()

# ---- added for rendering (the .blend has no active camera and no usable light): camera, sun
cam_auto = bpy.data.cameras.new('AutoCamera')
cam_auto.lens = 50.0
cam_auto.sensor_width = 36.0
cam_auto.clip_end = 2985.84
ob_auto_camera = bpy.data.objects.new('AutoCamera', cam_auto)
scene.collection.objects.link(ob_auto_camera)
ob_auto_camera.location = (170.134, -258.638, 185.107)
ob_auto_camera.rotation_euler = (1.09748, -7.21219e-08, 0.694738)
scene.camera = ob_auto_camera
light_auto_sun = bpy.data.lights.new('AutoSun', 'SUN')
light_auto_sun.energy = 3.0
light_auto_sun.angle = 0.0523599
ob_auto_sun = bpy.data.objects.new('AutoSun', light_auto_sun)
scene.collection.objects.link(ob_auto_sun)
ob_auto_sun.rotation_euler = (0.872665, 0.174533, 0.523599)
bpy.context.view_layer.update()
